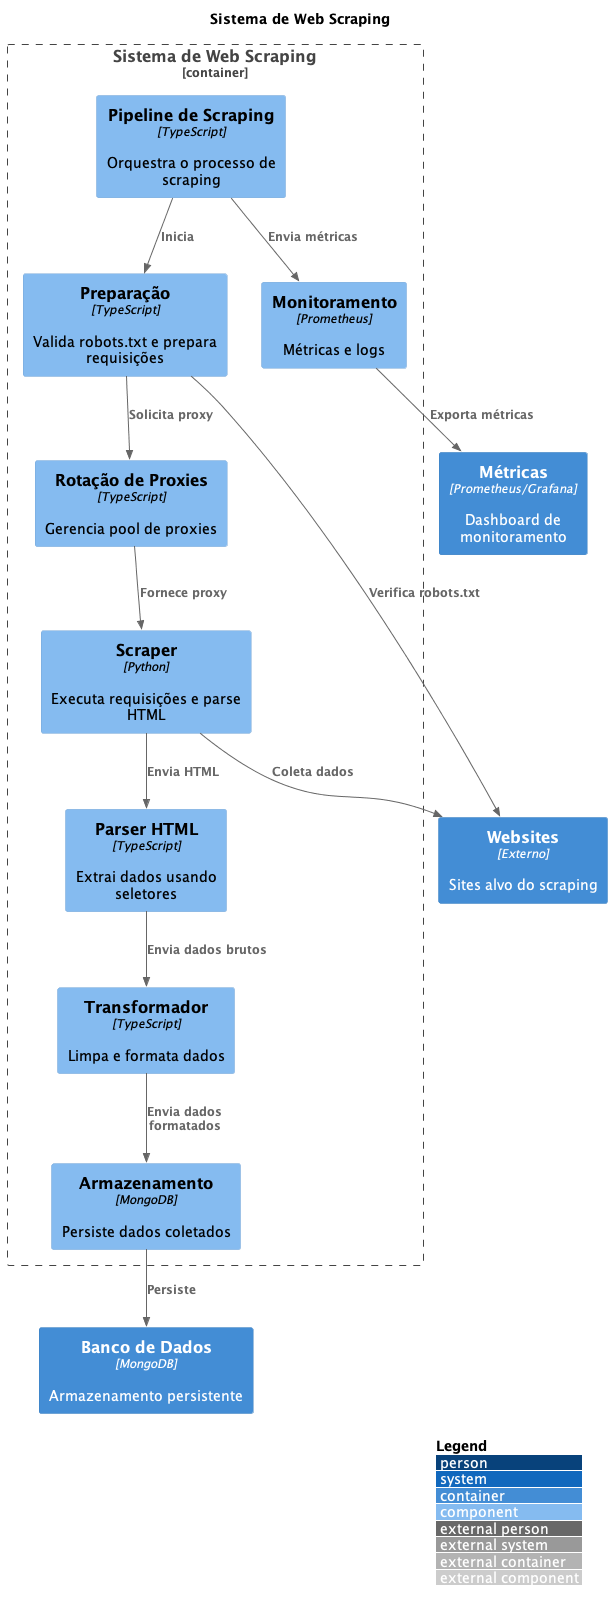

The diagram above was rendered by PlantUML. Its source (embedded in the PNG):
@startuml Web Scraping System

!include https://raw.githubusercontent.com/plantuml-stdlib/C4-PlantUML/master/C4_Component.puml

LAYOUT_WITH_LEGEND()

title Sistema de Web Scraping

Container_Boundary(scraping, "Sistema de Web Scraping") {
    Component(pipeline, "Pipeline de Scraping", "TypeScript", "Orquestra o processo de scraping")
    
    Component(preparation, "Preparação", "TypeScript", "Valida robots.txt e prepara requisições")
    Component(proxy, "Rotação de Proxies", "TypeScript", "Gerencia pool de proxies")
    Component(scraper, "Scraper", "Python", "Executa requisições e parse HTML")
    Component(parser, "Parser HTML", "TypeScript", "Extrai dados usando seletores")
    Component(transformer, "Transformador", "TypeScript", "Limpa e formata dados")
    Component(storage, "Armazenamento", "MongoDB", "Persiste dados coletados")
    Component(monitor, "Monitoramento", "Prometheus", "Métricas e logs")
}

Container(websites, "Websites", "Externo", "Sites alvo do scraping")
Container(metrics, "Métricas", "Prometheus/Grafana", "Dashboard de monitoramento")
Container(database, "Banco de Dados", "MongoDB", "Armazenamento persistente")

Rel(pipeline, preparation, "Inicia")
Rel(preparation, proxy, "Solicita proxy")
Rel(preparation, websites, "Verifica robots.txt")
Rel(proxy, scraper, "Fornece proxy")
Rel(scraper, websites, "Coleta dados")
Rel(scraper, parser, "Envia HTML")
Rel(parser, transformer, "Envia dados brutos")
Rel(transformer, storage, "Envia dados formatados")
Rel(storage, database, "Persiste")

Rel(pipeline, monitor, "Envia métricas")
Rel(monitor, metrics, "Exporta métricas")

@enduml